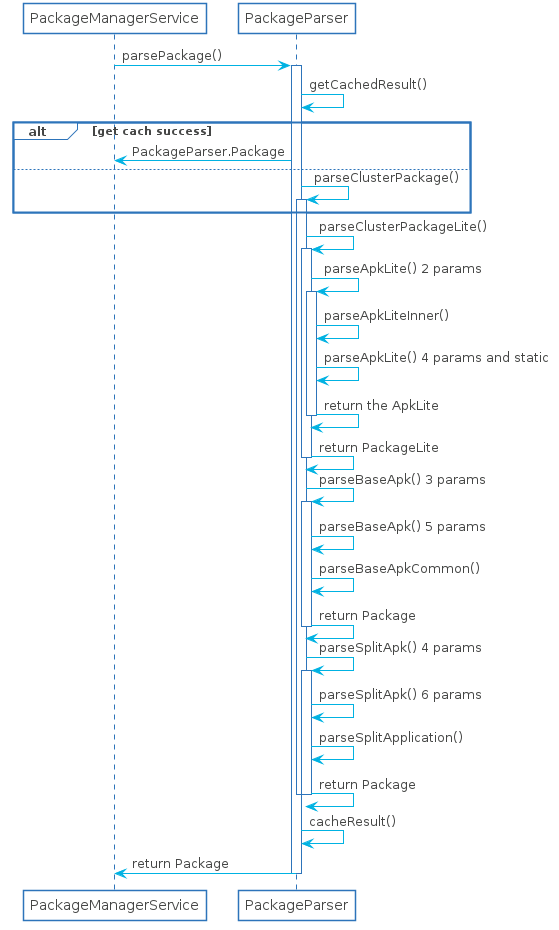

The diagram above was rendered by PlantUML. Its source (embedded in the PNG):
@startuml

skinparam shadowing false
skinparam DefaultFontName Proxima Nova
skinparam ArrowColor #00b2e2
skinparam DefaultFontColor #454645

skinparam ActivityBorderColor #2D74BA
skinparam ActivityDiamondBorderColor #2D74BA
skinparam ActorBorderColor #2D74BA
skinparam AgentBorderColor #2D74BA
skinparam ArtifactBorderColor #2D74BA
skinparam BoundaryBorderColor #2D74BA
skinparam CardBorderColor #2D74BA
skinparam ClassBorderColor #2D74BA
skinparam CloudBorderColor #2D74BA
skinparam CollectionsBorderColor #2D74BA
skinparam ComponentBorderColor #2D74BA
skinparam ControlBorderColor #2D74BA
skinparam DatabaseBorderColor #2D74BA
skinparam EntityBorderColor #2D74BA
skinparam FileBorderColor #2D74BA
skinparam FolderBorderColor #2D74BA
skinparam FrameBorderColor #2D74BA
skinparam InterfaceBorderColor #2D74BA
skinparam LegendBorderColor #2D74BA
skinparam NodeBorderColor #2D74BA
skinparam NoteBorderColor #2D74BA
skinparam ObjectBorderColor #2D74BA
skinparam PackageBorderColor #2D74BA
skinparam PageBorderColor #2D74BA
skinparam ParticipantBorderColor #2D74BA
skinparam PartitionBorderColor #2D74BA
skinparam QueueBorderColor #2D74BA
skinparam RectangleBorderColor #2D74BA
skinparam SequenceBoxBorderColor #2D74BA
skinparam SequenceDividerBorderColor #2D74BA
skinparam SequenceGroupBorderColor #2D74BA
skinparam SequenceLifeLineBorderColor #2D74BA
skinparam SequenceReferenceBorderColor #2D74BA
skinparam StackBorderColor #2D74BA
skinparam StateBorderColor #2D74BA
skinparam StereotypeABorderColor #2D74BA
skinparam StereotypeCBorderColor #2D74BA
skinparam StereotypeEBorderColor #2D74BA
skinparam StereotypeIBorderColor #2D74BA
skinparam StereotypeNBorderColor #2D74BA
skinparam StorageBorderColor #2D74BA
skinparam SwimlaneBorderColor #2D74BA
skinparam UsecaseBorderColor #2D74BA

skinparam ActivityBackgroundColor #FFFFFF
skinparam ActivityDiamondBackgroundColor #FFFFFF
skinparam ActorBackgroundColor #FFFFFF
skinparam AgentBackgroundColor #FFFFFF
skinparam ArtifactBackgroundColor #FFFFFF
skinparam BackgroundColor #FFFFFF
skinparam BoundaryBackgroundColor #FFFFFF
skinparam CardBackgroundColor #FFFFFF
skinparam ClassBackgroundColor #FFFFFF
skinparam ClassHeaderBackgroundColor #FFFFFF
skinparam CloudBackgroundColor #FFFFFF
skinparam CollectionsBackgroundColor #FFFFFF
skinparam ComponentBackgroundColor #FFFFFF
skinparam ControlBackgroundColor #FFFFFF
skinparam DatabaseBackgroundColor #FFFFFF
skinparam EntityBackgroundColor #FFFFFF
skinparam FileBackgroundColor #FFFFFF
skinparam FolderBackgroundColor #FFFFFF
skinparam FrameBackgroundColor #FFFFFF
skinparam IconPackageBackgroundColor #FFFFFF
skinparam IconPrivateBackgroundColor #FFFFFF
skinparam IconProtectedBackgroundColor #FFFFFF
skinparam IconPublicBackgroundColor #FFFFFF
skinparam InterfaceBackgroundColor #FFFFFF
skinparam LegendBackgroundColor #FFFFFF
skinparam NodeBackgroundColor #FFFFFF
skinparam NoteBackgroundColor #FFFFFF
skinparam ObjectBackgroundColor #FFFFFF
skinparam PackageBackgroundColor #FFFFFF
skinparam ParticipantBackgroundColor #FFFFFF
skinparam PartitionBackgroundColor #FFFFFF
skinparam QueueBackgroundColor #FFFFFF
skinparam RectangleBackgroundColor #FFFFFF
skinparam SequenceBoxBackgroundColor #FFFFFF
skinparam SequenceDividerBackgroundColor #FFFFFF
skinparam SequenceGroupBackgroundColor #FFFFFF
skinparam SequenceGroupBodyBackgroundColor #FFFFFF
skinparam SequenceLifeLineBackgroundColor #FFFFFF
skinparam SequenceReferenceBackgroundColor #FFFFFF
skinparam SequenceReferenceHeaderBackgroundColor #FFFFFF
skinparam StackBackgroundColor #FFFFFF
skinparam StateBackgroundColor #FFFFFF
skinparam StereotypeABackgroundColor #FFFFFF
skinparam StereotypeCBackgroundColor #FFFFFF
skinparam StereotypeEBackgroundColor #FFFFFF
skinparam StereotypeIBackgroundColor #FFFFFF
skinparam StereotypeNBackgroundColor #FFFFFF
skinparam StorageBackgroundColor #FFFFFF
skinparam TitleBackgroundColor #FFFFFF
skinparam UsecaseBackgroundColor #FFFFFF

skinparam ActivityStartColor #454645
skinparam ActivityEndColor #454645
skinparam StateStartColor #454645
skinparam StateEndColor #454645
participant PackageManagerService as c0
participant PackageParser as c1
c0->c1 : parsePackage()
activate c1
c1->c1 : getCachedResult()
alt get cach success
    c1->c0 : PackageParser.Package
else 
    c1->c1 : parseClusterPackage()
    activate c1
end
c1->c1 : parseClusterPackageLite()
activate c1
c1->c1 : parseApkLite() 2 params
activate c1
c1->c1 : parseApkLiteInner()
c1->c1 : parseApkLite() 4 params and static
c1->c1 : return the ApkLite
deactivate c1
c1->c1 : return PackageLite
deactivate c1

c1->c1 : parseBaseApk() 3 params
activate c1
c1->c1 : parseBaseApk() 5 params
c1->c1 : parseBaseApkCommon()
c1->c1 : return Package
deactivate c1
c1->c1 : parseSplitApk() 4 params
activate c1
c1->c1 : parseSplitApk() 6 params
c1->c1 : parseSplitApplication()
c1->c1 : return Package
deactivate c1
deactivate c1
c1->c1 : cacheResult()
c1->c0 : return Package
deactivate c1

@enduml